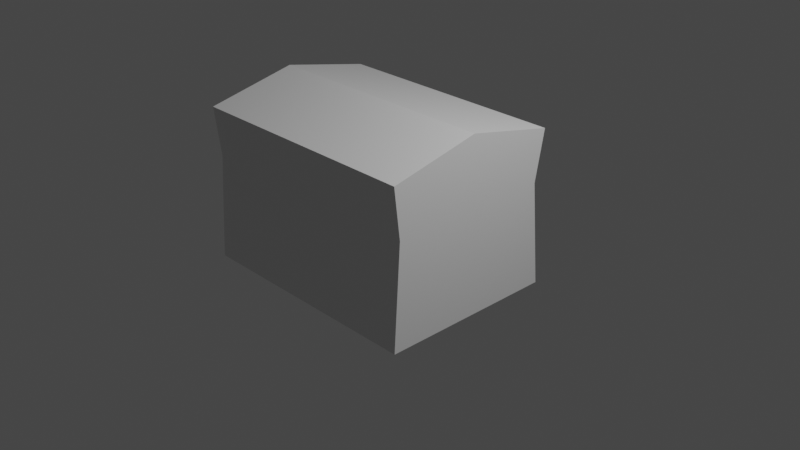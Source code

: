 # Source: LoafOfBread.blend  (saved by Blender 3.0.42; exported with 4.5.12 LTS)
import bpy
from mathutils import Matrix  # noqa: F401  (used for matrix-valued properties, if any)

bpy.ops.wm.read_factory_settings(use_empty=True)
scene = bpy.context.scene
scene.name = 'Scene'

# ---- collections
col_collection = bpy.data.collections.new('Collection'); scene.collection.children.link(col_collection)

# ---- materials (node trees are filled in below, after node groups)
mat_material = bpy.data.materials.new('Material')
mat_material.alpha_threshold = 0.0
mat_material.use_transparent_shadow = False
mat_material.line_color = (0.0, 0.0, 0.0, 1.0)

# ---- material node trees
mat_material.use_nodes = True; mat_material.node_tree.nodes.clear()
_N = mat_material.node_tree.nodes; _L = mat_material.node_tree.links
n0 = _N.new('ShaderNodeOutputMaterial'); n0.name = 'Material Output'; n0.location = (300, 300)
n1 = _N.new('ShaderNodeBsdfPrincipled'); n1.name = 'Principled BSDF'; n1.location = (10, 300)
n1.distribution = 'GGX'
n1.subsurface_method = 'RANDOM_WALK_SKIN'
n1.inputs[2].default_value = 0.4
n1.inputs[3].default_value = 1.45
n1.inputs[27].default_value = (0.0, 0.0, 0.0, 1.0)
n1.inputs[28].default_value = 1.0
_L.new(n1.outputs[0], n0.inputs[0])
n0.is_active_output = True

# ---- world
world_world = bpy.data.worlds.new('World'); scene.world = world_world
world_world.use_nodes = True; world_world.node_tree.nodes.clear()
_N = world_world.node_tree.nodes; _L = world_world.node_tree.links
n0 = _N.new('ShaderNodeOutputWorld'); n0.name = 'World Output'; n0.location = (300, 300)
n1 = _N.new('ShaderNodeBackground'); n1.name = 'Background'; n1.location = (10, 300)
n1.inputs[0].default_value = (0.05088, 0.05088, 0.05088, 1.0)
_L.new(n1.outputs[0], n0.inputs[0])
n0.is_active_output = True
world_world.color = (0.05088, 0.05088, 0.05088)
world_world.use_sun_shadow = False
world_world.sun_shadow_jitter_overblur = 0.0

# ---- cameras
cam_camera = bpy.data.cameras.new('Camera')
cam_camera.clip_end = 100.0
cam_camera.ortho_scale = 7.314

# ---- lights
light_light = bpy.data.lights.new('Light', 'POINT')
light_light.transmission_factor = 0.0
light_light.energy = 1000.0
light_light.shadow_soft_size = 0.1
light_light.shadow_maximum_resolution = 0.006
light_light.use_absolute_resolution = True

# ---- meshes
me_cube = bpy.data.meshes.new('Cube')
me_cube.from_pydata([(1.0, 1.0, 1.0), (1.0, 1.0, -0.7119), (1.0, -1.0, 1.0), (1.0, -1.0, -0.7119), (-1.0, 1.0, 1.0), (-1.0, 1.0, -0.7119), (-1.0, -1.0, 1.0), (-1.0, -1.0, -0.7119), (1.0, 0.8907, 0.4475), (-1.0, -0.9318, 0.4475), (1.0, -0.9318, 0.4475), (-1.0, 0.8907, 0.4475), (-1.0, 0.0, -0.7119), (1.0, 0.0, 1.216), (-1.0, 0.0, 1.216), (1.0, 0.0, -0.7119), (1.0, -0.02053, 0.4475), (-1.7, 0.0, -0.7119), (-1.7, -1.0, -0.7119), (-1.7, -0.9318, 0.4475), (-1.7, -1.0, 1.0), (-1.7, 0.8907, 0.4475), (-1.7, 1.0, -0.7119), (-1.7, 0.0, 1.216), (-1.7, 1.0, 1.0), (-1.7, -0.02053, 0.4475)], [], [(13, 14, 6, 2), (10, 2, 6, 9), (7, 9, 19, 18), (12, 15, 3, 7), (16, 13, 2, 10), (11, 4, 0, 8), (5, 11, 8, 1), (15, 16, 10, 3), (4, 11, 21, 24), (3, 10, 9, 7), (9, 6, 20, 19), (1, 8, 16, 15), (8, 0, 13, 16), (5, 1, 15, 12), (11, 5, 22, 21), (0, 4, 14, 13), (25, 23, 24, 21), (17, 25, 21, 22), (18, 19, 25, 17), (19, 20, 23, 25), (6, 14, 23, 20), (12, 7, 18, 17), (5, 12, 17, 22), (14, 4, 24, 23)])
_uv = me_cube.uv_layers.new(name='UVMap')
_uv.uv.foreach_set('vector', [0.625, 0.625, 0.875, 0.625, 0.875, 0.75, 0.625, 0.75, 0.5559, 0.75, 0.625, 0.75, 0.625, 1.0, 0.5559, 1.0, 0.375, 1.0, 0.5559, 1.0, 0.5559, 1.0, 0.375, 1.0, 0.125, 0.625, 0.375, 0.625, 0.375, 0.75, 0.125, 0.75, 0.5559, 0.625, 0.625, 0.625, 0.625, 0.75, 0.5559, 0.75, 0.5559, 0.25, 0.625, 0.25, 0.625, 0.5, 0.5559, 0.5, 0.375, 0.25, 0.5559, 0.25, 0.5559, 0.5, 0.375, 0.5, 0.375, 0.625, 0.5559, 0.625, 0.5559, 0.75, 0.375, 0.75, 0.625, 0.25, 0.5559, 0.25, 0.5559, 0.25, 0.625, 0.25, 0.375, 0.75, 0.5559, 0.75, 0.5559, 1.0, 0.375, 1.0, 0.5559, 1.0, 0.625, 1.0, 0.625, 1.0, 0.5559, 1.0, 0.375, 0.5, 0.5559, 0.5, 0.5559, 0.625, 0.375, 0.625, 0.5559, 0.5, 0.625, 0.5, 0.625, 0.625, 0.5559, 0.625, 0.125, 0.5, 0.375, 0.5, 0.375, 0.625, 0.125, 0.625, 0.5559, 0.25, 0.375, 0.25, 0.375, 0.25, 0.5559, 0.25, 0.625, 0.5, 0.875, 0.5, 0.875, 0.625, 0.625, 0.625, 0.5559, 0.125, 0.625, 0.125, 0.625, 0.25, 0.5559, 0.25, 0.375, 0.125, 0.5559, 0.125, 0.5559, 0.25, 0.375, 0.25, 0.375, 0.0, 0.5559, 0.0, 0.5559, 0.125, 0.375, 0.125, 0.5559, 0.0, 0.625, 0.0, 0.625, 0.125, 0.5559, 0.125, 0.875, 0.75, 0.875, 0.625, 0.875, 0.625, 0.875, 0.75, 0.125, 0.625, 0.125, 0.75, 0.125, 0.75, 0.125, 0.625, 0.125, 0.5, 0.125, 0.625, 0.125, 0.625, 0.125, 0.5, 0.875, 0.625, 0.875, 0.5, 0.875, 0.5, 0.875, 0.625])
me_cube.materials.append(mat_material)
me_cube.use_remesh_preserve_volume = False
me_cube.use_remesh_preserve_attributes = False
me_cube.use_mirror_vertex_groups = False
me_cube.update()

# ---- objects
ob_cube = bpy.data.objects.new('Cube', me_cube)
ob_light = bpy.data.objects.new('Light', light_light)
ob_camera = bpy.data.objects.new('Camera', cam_camera)

# ---- transforms, parenting, visibility, modifiers, constraints
ob_cube.location = (0.0, 0.0, 0.0)
ob_cube.lock_rotations_4d = False
ob_cube.empty_display_type = 'ARROWS'
ob_cube.lineart.crease_threshold = 0.0
ob_light.location = (4.076, 1.005, 5.904)
ob_light.rotation_euler = (0.6503, 0.05522, 1.866)
ob_light.lock_rotations_4d = False
ob_light.empty_display_type = 'ARROWS'
ob_light.color = (0.0, 0.0, 0.0, 0.0)
ob_light.lineart.crease_threshold = 0.0
ob_camera.location = (7.359, -6.926, 4.958)
ob_camera.rotation_euler = (1.109, 0.0, 0.8149)
ob_camera.lock_rotations_4d = False
ob_camera.empty_display_type = 'ARROWS'
ob_camera.color = (0.0, 0.0, 0.0, 0.0)
ob_camera.display_type = 'WIRE'
ob_camera.lineart.crease_threshold = 0.0

# ---- collection membership
col_collection.objects.link(ob_cube)
col_collection.objects.link(ob_light)
col_collection.objects.link(ob_camera)

# ---- scene / render settings (as saved in the file)
scene.camera = ob_camera
scene.frame_start = 1; scene.frame_end = 250; scene.frame_set(1)
scene.render.engine = 'BLENDER_EEVEE_NEXT'
scene.cycles.sampling_pattern = 'TABULATED_SOBOL'
scene.cycles.use_light_tree = False
scene.view_settings.view_transform = 'Filmic'
bpy.context.view_layer.update()
